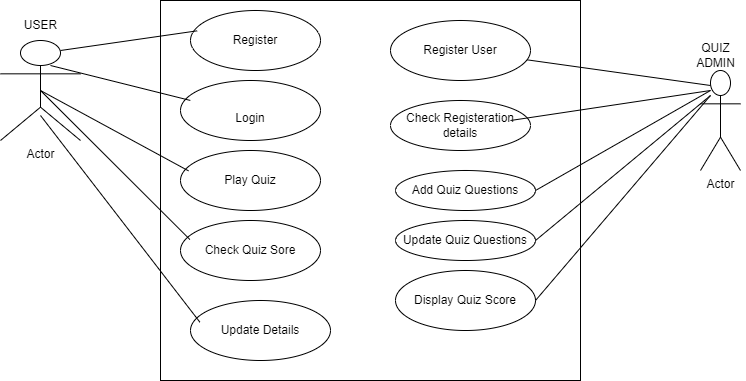

The diagram above was exported from draw.io. Its source (the exported page's mxGraphModel, read from the mxfile embedded in the PNG):
<mxGraphModel dx="747" dy="1604" grid="1" gridSize="10" guides="1" tooltips="1" connect="1" arrows="1" fold="1" page="1" pageScale="1" pageWidth="850" pageHeight="1100" math="0" shadow="0">
  <root>
    <mxCell id="0" />
    <mxCell id="1" parent="0" />
    <mxCell id="28UzvE1Eh-77Z-DMaJey-1" value="Actor" style="shape=umlActor;verticalLabelPosition=bottom;verticalAlign=top;html=1;" vertex="1" parent="1">
      <mxGeometry x="30" y="-10" width="80" height="100" as="geometry" />
    </mxCell>
    <mxCell id="28UzvE1Eh-77Z-DMaJey-3" value="" style="verticalLabelPosition=bottom;verticalAlign=top;html=1;shape=mxgraph.basic.rect;fillColor2=none;strokeWidth=1;size=20;indent=5;" vertex="1" parent="1">
      <mxGeometry x="190" y="-50" width="420" height="380" as="geometry" />
    </mxCell>
    <mxCell id="28UzvE1Eh-77Z-DMaJey-4" value="Register" style="ellipse;whiteSpace=wrap;html=1;" vertex="1" parent="1">
      <mxGeometry x="220" y="-40" width="130" height="60" as="geometry" />
    </mxCell>
    <mxCell id="28UzvE1Eh-77Z-DMaJey-5" value="&lt;div&gt;&lt;br&gt;&lt;/div&gt;&lt;div&gt;Login&lt;/div&gt;" style="ellipse;whiteSpace=wrap;html=1;" vertex="1" parent="1">
      <mxGeometry x="210" y="30" width="140" height="60" as="geometry" />
    </mxCell>
    <mxCell id="28UzvE1Eh-77Z-DMaJey-6" value="Play Quiz" style="ellipse;whiteSpace=wrap;html=1;" vertex="1" parent="1">
      <mxGeometry x="210" y="100" width="140" height="60" as="geometry" />
    </mxCell>
    <mxCell id="28UzvE1Eh-77Z-DMaJey-7" value="Check Quiz Sore" style="ellipse;whiteSpace=wrap;html=1;" vertex="1" parent="1">
      <mxGeometry x="210" y="170" width="140" height="60" as="geometry" />
    </mxCell>
    <mxCell id="28UzvE1Eh-77Z-DMaJey-8" value="Actor" style="shape=umlActor;verticalLabelPosition=bottom;verticalAlign=top;html=1;" vertex="1" parent="1">
      <mxGeometry x="730" y="20" width="40" height="100" as="geometry" />
    </mxCell>
    <mxCell id="28UzvE1Eh-77Z-DMaJey-9" value="Register User" style="ellipse;whiteSpace=wrap;html=1;" vertex="1" parent="1">
      <mxGeometry x="420" y="-30" width="140" height="60" as="geometry" />
    </mxCell>
    <mxCell id="28UzvE1Eh-77Z-DMaJey-10" value="Check Registeration details" style="ellipse;whiteSpace=wrap;html=1;" vertex="1" parent="1">
      <mxGeometry x="420" y="50" width="140" height="50" as="geometry" />
    </mxCell>
    <mxCell id="28UzvE1Eh-77Z-DMaJey-11" value="Add Quiz Questions" style="ellipse;whiteSpace=wrap;html=1;" vertex="1" parent="1">
      <mxGeometry x="425" y="120" width="140" height="40" as="geometry" />
    </mxCell>
    <mxCell id="28UzvE1Eh-77Z-DMaJey-12" value="Update Quiz Questions" style="ellipse;whiteSpace=wrap;html=1;" vertex="1" parent="1">
      <mxGeometry x="425" y="170" width="140" height="40" as="geometry" />
    </mxCell>
    <mxCell id="28UzvE1Eh-77Z-DMaJey-13" value="Display Quiz Score" style="ellipse;whiteSpace=wrap;html=1;" vertex="1" parent="1">
      <mxGeometry x="425" y="220" width="140" height="60" as="geometry" />
    </mxCell>
    <mxCell id="28UzvE1Eh-77Z-DMaJey-14" value="Update Details" style="ellipse;whiteSpace=wrap;html=1;" vertex="1" parent="1">
      <mxGeometry x="220" y="250" width="140" height="60" as="geometry" />
    </mxCell>
    <mxCell id="28UzvE1Eh-77Z-DMaJey-23" value="" style="endArrow=none;html=1;rounded=0;" edge="1" parent="1" source="28UzvE1Eh-77Z-DMaJey-9">
      <mxGeometry width="50" height="50" relative="1" as="geometry">
        <mxPoint x="690" y="85" as="sourcePoint" />
        <mxPoint x="740" y="35" as="targetPoint" />
      </mxGeometry>
    </mxCell>
    <mxCell id="28UzvE1Eh-77Z-DMaJey-24" value="" style="endArrow=none;html=1;rounded=0;exitX=0.857;exitY=0.4;exitDx=0;exitDy=0;exitPerimeter=0;" edge="1" parent="1" source="28UzvE1Eh-77Z-DMaJey-10">
      <mxGeometry width="50" height="50" relative="1" as="geometry">
        <mxPoint x="690" y="90" as="sourcePoint" />
        <mxPoint x="740" y="40" as="targetPoint" />
      </mxGeometry>
    </mxCell>
    <mxCell id="28UzvE1Eh-77Z-DMaJey-25" value="" style="endArrow=none;html=1;rounded=0;exitX=1;exitY=0.5;exitDx=0;exitDy=0;" edge="1" parent="1" source="28UzvE1Eh-77Z-DMaJey-11">
      <mxGeometry width="50" height="50" relative="1" as="geometry">
        <mxPoint x="690" y="90" as="sourcePoint" />
        <mxPoint x="740" y="40" as="targetPoint" />
      </mxGeometry>
    </mxCell>
    <mxCell id="28UzvE1Eh-77Z-DMaJey-26" value="" style="endArrow=none;html=1;rounded=0;exitX=1;exitY=0.5;exitDx=0;exitDy=0;" edge="1" parent="1" source="28UzvE1Eh-77Z-DMaJey-12">
      <mxGeometry width="50" height="50" relative="1" as="geometry">
        <mxPoint x="690" y="95" as="sourcePoint" />
        <mxPoint x="740" y="45" as="targetPoint" />
      </mxGeometry>
    </mxCell>
    <mxCell id="28UzvE1Eh-77Z-DMaJey-27" value="" style="endArrow=none;html=1;rounded=0;exitX=1;exitY=0.5;exitDx=0;exitDy=0;" edge="1" parent="1" source="28UzvE1Eh-77Z-DMaJey-13">
      <mxGeometry width="50" height="50" relative="1" as="geometry">
        <mxPoint x="690" y="95" as="sourcePoint" />
        <mxPoint x="740" y="45" as="targetPoint" />
      </mxGeometry>
    </mxCell>
    <mxCell id="28UzvE1Eh-77Z-DMaJey-29" value="" style="endArrow=none;html=1;rounded=0;entryX=0.051;entryY=0.339;entryDx=0;entryDy=0;entryPerimeter=0;" edge="1" parent="1" target="28UzvE1Eh-77Z-DMaJey-4">
      <mxGeometry width="50" height="50" relative="1" as="geometry">
        <mxPoint x="90" as="sourcePoint" />
        <mxPoint x="140" y="-50" as="targetPoint" />
      </mxGeometry>
    </mxCell>
    <mxCell id="28UzvE1Eh-77Z-DMaJey-30" value="" style="endArrow=none;html=1;rounded=0;entryX=0.071;entryY=0.263;entryDx=0;entryDy=0;entryPerimeter=0;" edge="1" parent="1" target="28UzvE1Eh-77Z-DMaJey-3">
      <mxGeometry width="50" height="50" relative="1" as="geometry">
        <mxPoint x="80" y="15" as="sourcePoint" />
        <mxPoint x="130" y="-35" as="targetPoint" />
      </mxGeometry>
    </mxCell>
    <mxCell id="28UzvE1Eh-77Z-DMaJey-31" value="" style="endArrow=none;html=1;rounded=0;entryX=0.057;entryY=0.339;entryDx=0;entryDy=0;entryPerimeter=0;" edge="1" parent="1" target="28UzvE1Eh-77Z-DMaJey-6">
      <mxGeometry width="50" height="50" relative="1" as="geometry">
        <mxPoint x="70" y="40" as="sourcePoint" />
        <mxPoint x="120" y="-10" as="targetPoint" />
      </mxGeometry>
    </mxCell>
    <mxCell id="28UzvE1Eh-77Z-DMaJey-32" value="" style="endArrow=none;html=1;rounded=0;entryX=0.067;entryY=0.317;entryDx=0;entryDy=0;entryPerimeter=0;" edge="1" parent="1" target="28UzvE1Eh-77Z-DMaJey-7">
      <mxGeometry width="50" height="50" relative="1" as="geometry">
        <mxPoint x="70" y="40" as="sourcePoint" />
        <mxPoint x="120" y="-10" as="targetPoint" />
      </mxGeometry>
    </mxCell>
    <mxCell id="28UzvE1Eh-77Z-DMaJey-34" value="" style="endArrow=none;html=1;rounded=0;entryX=0.067;entryY=0.361;entryDx=0;entryDy=0;entryPerimeter=0;" edge="1" parent="1" target="28UzvE1Eh-77Z-DMaJey-14">
      <mxGeometry width="50" height="50" relative="1" as="geometry">
        <mxPoint x="70" y="65" as="sourcePoint" />
        <mxPoint x="120" y="15" as="targetPoint" />
      </mxGeometry>
    </mxCell>
    <mxCell id="28UzvE1Eh-77Z-DMaJey-37" value="USER" style="text;html=1;align=center;verticalAlign=middle;resizable=0;points=[];autosize=1;strokeColor=none;fillColor=none;" vertex="1" parent="1">
      <mxGeometry x="40" y="-40" width="60" height="30" as="geometry" />
    </mxCell>
    <mxCell id="28UzvE1Eh-77Z-DMaJey-38" value="QUIZ&lt;div&gt;ADMIN&lt;/div&gt;" style="text;html=1;align=center;verticalAlign=middle;resizable=0;points=[];autosize=1;strokeColor=none;fillColor=none;" vertex="1" parent="1">
      <mxGeometry x="715" y="-15" width="60" height="40" as="geometry" />
    </mxCell>
  </root>
</mxGraphModel>